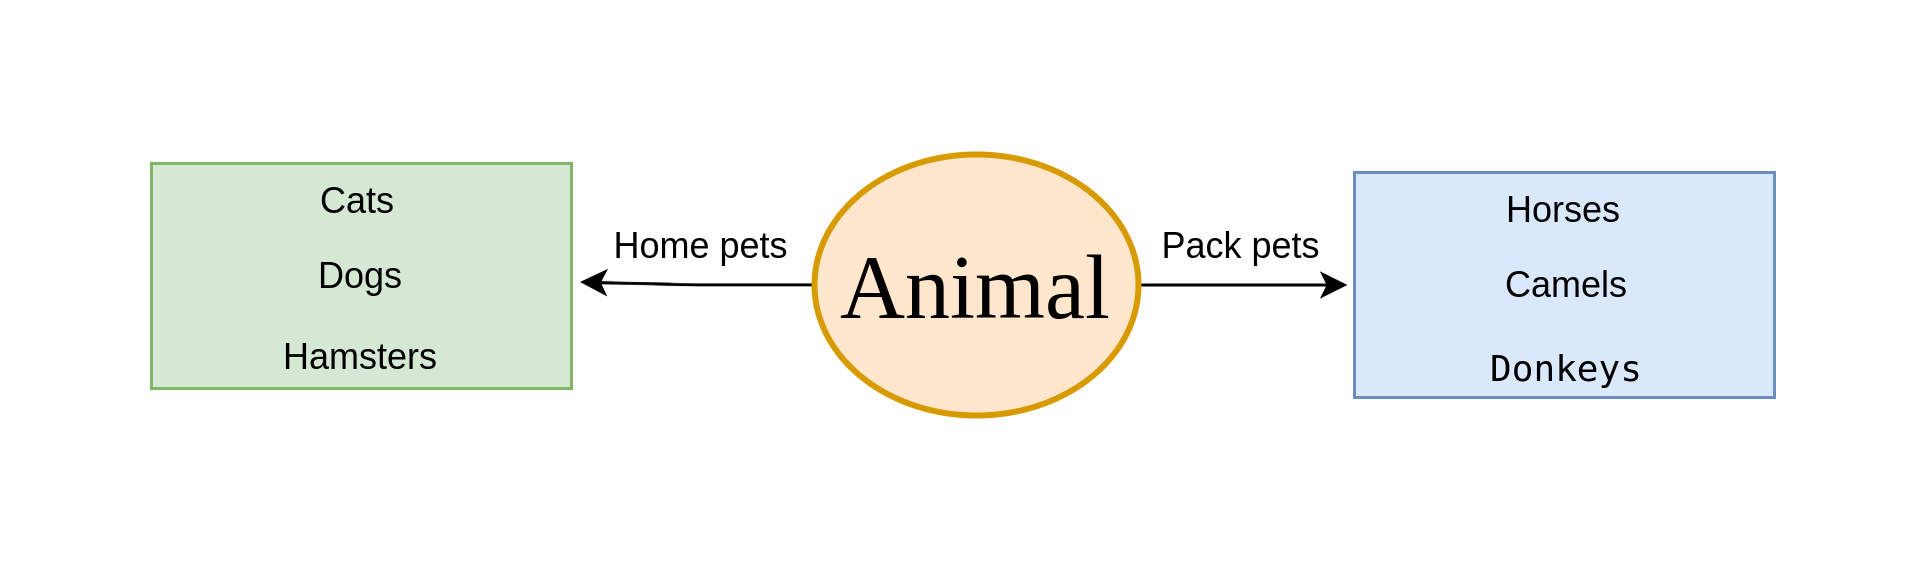

The diagram above was exported from draw.io. Its source (the exported page's mxGraphModel, read from the mxfile embedded in the PNG):
<mxGraphModel dx="824" dy="926" grid="0" gridSize="10" guides="1" tooltips="1" connect="1" arrows="1" fold="1" page="0" pageScale="1" pageWidth="827" pageHeight="1169" background="none" math="1" shadow="0">
  <root>
    <mxCell id="X5NqExCQtvZxIxQ7pmgY-0" />
    <mxCell id="1" parent="X5NqExCQtvZxIxQ7pmgY-0" />
    <mxCell id="opFXZd1qCJTPXyV_kwMf-4" style="edgeStyle=orthogonalEdgeStyle;rounded=0;orthogonalLoop=1;jettySize=auto;html=1;" edge="1" parent="1" source="Gr0Zq-AI6Quabplr0KPa-180">
      <mxGeometry relative="1" as="geometry">
        <mxPoint x="287.83333333333337" y="2.5" as="targetPoint" />
      </mxGeometry>
    </mxCell>
    <mxCell id="opFXZd1qCJTPXyV_kwMf-10" style="edgeStyle=orthogonalEdgeStyle;rounded=0;orthogonalLoop=1;jettySize=auto;html=1;" edge="1" parent="1" source="Gr0Zq-AI6Quabplr0KPa-180">
      <mxGeometry relative="1" as="geometry">
        <mxPoint x="543.6666666666667" y="3.5" as="targetPoint" />
      </mxGeometry>
    </mxCell>
    <mxCell id="Gr0Zq-AI6Quabplr0KPa-180" value="&lt;font style=&quot;font-size: 30px;&quot; face=&quot;Comic Sans MS&quot;&gt;Animal&lt;/font&gt;" style="ellipse;whiteSpace=wrap;html=1;align=center;container=1;recursiveResize=0;treeFolding=1;strokeWidth=2;fillColor=#ffe6cc;strokeColor=#d79b00;" parent="1" vertex="1" collapsed="1">
      <mxGeometry x="366" y="-40" width="108" height="87" as="geometry" />
    </mxCell>
    <mxCell id="opFXZd1qCJTPXyV_kwMf-1" value="" style="rounded=0;whiteSpace=wrap;html=1;fillColor=#d5e8d4;strokeColor=#82b366;" vertex="1" parent="1">
      <mxGeometry x="145" y="-37" width="140" height="75" as="geometry" />
    </mxCell>
    <mxCell id="opFXZd1qCJTPXyV_kwMf-5" value="Home pets" style="text;html=1;align=center;verticalAlign=middle;whiteSpace=wrap;rounded=0;" vertex="1" parent="1">
      <mxGeometry x="291" y="-24" width="75" height="30" as="geometry" />
    </mxCell>
    <mxCell id="opFXZd1qCJTPXyV_kwMf-9" value="" style="rounded=0;whiteSpace=wrap;html=1;fillColor=#dae8fc;strokeColor=#6c8ebf;" vertex="1" parent="1">
      <mxGeometry x="546" y="-34" width="140" height="75" as="geometry" />
    </mxCell>
    <mxCell id="opFXZd1qCJTPXyV_kwMf-11" value="Pack pets" style="text;html=1;align=center;verticalAlign=middle;whiteSpace=wrap;rounded=0;" vertex="1" parent="1">
      <mxGeometry x="471" y="-24" width="75" height="30" as="geometry" />
    </mxCell>
    <mxCell id="opFXZd1qCJTPXyV_kwMf-14" value="Cats" style="text;html=1;align=center;verticalAlign=middle;whiteSpace=wrap;rounded=0;" vertex="1" parent="1">
      <mxGeometry x="165" y="-34" width="98" height="20" as="geometry" />
    </mxCell>
    <mxCell id="opFXZd1qCJTPXyV_kwMf-16" value="Hamsters" style="text;html=1;align=center;verticalAlign=middle;whiteSpace=wrap;rounded=0;" vertex="1" parent="1">
      <mxGeometry x="166" y="18" width="98" height="20" as="geometry" />
    </mxCell>
    <mxCell id="opFXZd1qCJTPXyV_kwMf-15" value="Dogs" style="text;html=1;align=center;verticalAlign=middle;whiteSpace=wrap;rounded=0;" vertex="1" parent="1">
      <mxGeometry x="166" y="-9.5" width="98" height="20" as="geometry" />
    </mxCell>
    <mxCell id="opFXZd1qCJTPXyV_kwMf-17" style="edgeStyle=orthogonalEdgeStyle;rounded=0;orthogonalLoop=1;jettySize=auto;html=1;exitX=0.5;exitY=1;exitDx=0;exitDy=0;" edge="1" parent="1" source="opFXZd1qCJTPXyV_kwMf-15" target="opFXZd1qCJTPXyV_kwMf-15">
      <mxGeometry relative="1" as="geometry" />
    </mxCell>
    <mxCell id="opFXZd1qCJTPXyV_kwMf-18" value="Horses" style="text;html=1;align=center;verticalAlign=middle;whiteSpace=wrap;rounded=0;" vertex="1" parent="1">
      <mxGeometry x="566.5" y="-31" width="98" height="20" as="geometry" />
    </mxCell>
    <mxCell id="opFXZd1qCJTPXyV_kwMf-19" value="&lt;pre dir=&quot;ltr&quot; data-ved=&quot;2ahUKEwjWsP7PsKKJAxWuJBAIHagUE7sQ3ewLegQICBAT&quot; aria-label=&quot;Переведенный текст: donkeys&quot; style=&quot;text-align:left&quot; id=&quot;tw-target-text&quot; data-placeholder=&quot;Перевод&quot; class=&quot;tw-data-text tw-text-large tw-ta&quot;&gt;&lt;span lang=&quot;en&quot; class=&quot;Y2IQFc&quot;&gt;Donkeys&lt;/span&gt;&lt;/pre&gt;" style="text;html=1;align=center;verticalAlign=middle;whiteSpace=wrap;rounded=0;" vertex="1" parent="1">
      <mxGeometry x="567.5" y="22" width="98" height="19" as="geometry" />
    </mxCell>
    <mxCell id="opFXZd1qCJTPXyV_kwMf-20" value="Camels" style="text;html=1;align=center;verticalAlign=middle;whiteSpace=wrap;rounded=0;" vertex="1" parent="1">
      <mxGeometry x="567.5" y="-6.5" width="98" height="20" as="geometry" />
    </mxCell>
  </root>
</mxGraphModel>